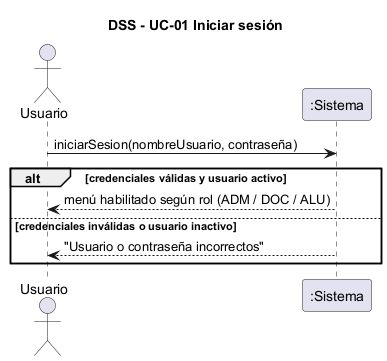

The diagram above was rendered by PlantUML. Its source (embedded in the PNG):
@startuml dss-iniciar-sesion
skinparam shadowing false
title DSS - UC-01 Iniciar sesión
actor "Usuario" as U
participant ":Sistema" as S
U -> S : iniciarSesion(nombreUsuario, contraseña)
alt credenciales válidas y usuario activo
  S --> U : menú habilitado según rol (ADM / DOC / ALU)
else credenciales inválidas o usuario inactivo
  S --> U : "Usuario o contraseña incorrectos"
end
@enduml